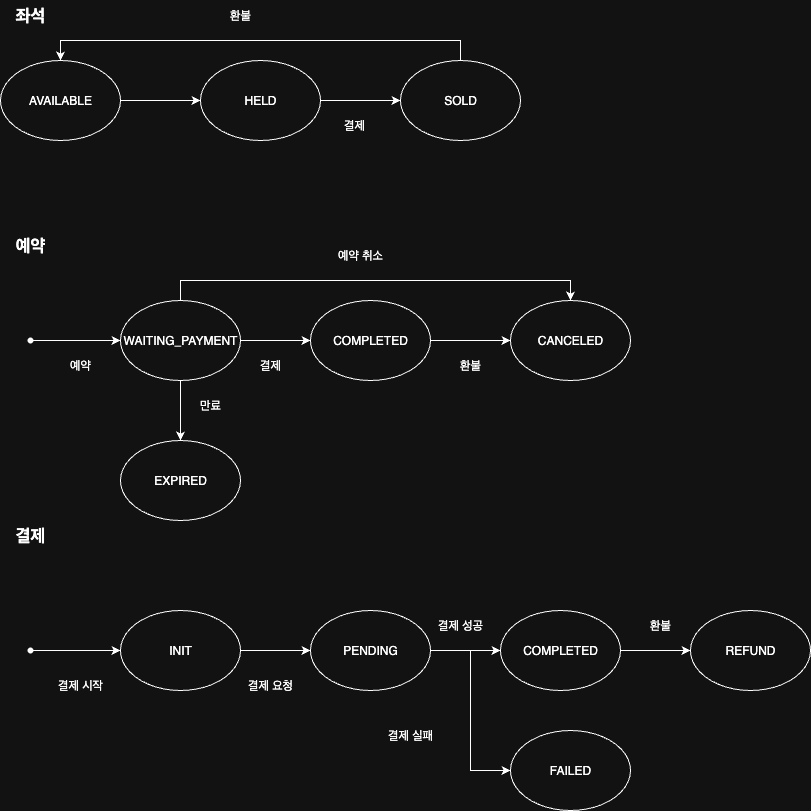

The diagram above was exported from draw.io. Its source (the exported page's mxGraphModel, read from the mxfile embedded in the PNG):
<mxGraphModel dx="1426" dy="800" grid="1" gridSize="10" guides="1" tooltips="1" connect="1" arrows="1" fold="1" page="1" pageScale="1" pageWidth="827" pageHeight="1169" math="0" shadow="0">
  <root>
    <mxCell id="0" />
    <mxCell id="1" parent="0" />
    <mxCell id="K523018SLSkxTr09EpEZ-1" value="&lt;b&gt;&lt;font style=&quot;font-size: 17px;&quot;&gt;좌석&lt;/font&gt;&lt;/b&gt;" style="text;html=1;align=center;verticalAlign=middle;whiteSpace=wrap;rounded=0;" vertex="1" parent="1">
      <mxGeometry x="60" y="40" width="60" height="30" as="geometry" />
    </mxCell>
    <mxCell id="K523018SLSkxTr09EpEZ-2" value="&lt;font style=&quot;font-size: 17px;&quot;&gt;&lt;b style=&quot;&quot;&gt;예약&lt;/b&gt;&lt;/font&gt;" style="text;html=1;align=center;verticalAlign=middle;whiteSpace=wrap;rounded=0;" vertex="1" parent="1">
      <mxGeometry x="60" y="270" width="60" height="30" as="geometry" />
    </mxCell>
    <mxCell id="K523018SLSkxTr09EpEZ-4" value="&lt;b&gt;&lt;font style=&quot;font-size: 17px;&quot;&gt;결제&lt;/font&gt;&lt;/b&gt;" style="text;html=1;align=center;verticalAlign=middle;whiteSpace=wrap;rounded=0;" vertex="1" parent="1">
      <mxGeometry x="60" y="560" width="60" height="30" as="geometry" />
    </mxCell>
    <mxCell id="K523018SLSkxTr09EpEZ-7" value="" style="edgeStyle=orthogonalEdgeStyle;rounded=0;orthogonalLoop=1;jettySize=auto;html=1;" edge="1" parent="1" source="K523018SLSkxTr09EpEZ-5" target="K523018SLSkxTr09EpEZ-6">
      <mxGeometry relative="1" as="geometry" />
    </mxCell>
    <mxCell id="K523018SLSkxTr09EpEZ-5" value="AVAILABLE" style="ellipse;whiteSpace=wrap;html=1;" vertex="1" parent="1">
      <mxGeometry x="60" y="100" width="120" height="80" as="geometry" />
    </mxCell>
    <mxCell id="K523018SLSkxTr09EpEZ-12" value="" style="edgeStyle=orthogonalEdgeStyle;rounded=0;orthogonalLoop=1;jettySize=auto;html=1;" edge="1" parent="1" source="K523018SLSkxTr09EpEZ-6" target="K523018SLSkxTr09EpEZ-11">
      <mxGeometry relative="1" as="geometry" />
    </mxCell>
    <mxCell id="K523018SLSkxTr09EpEZ-6" value="HELD" style="ellipse;whiteSpace=wrap;html=1;" vertex="1" parent="1">
      <mxGeometry x="260" y="100" width="120" height="80" as="geometry" />
    </mxCell>
    <mxCell id="K523018SLSkxTr09EpEZ-9" value="결제" style="text;html=1;align=center;verticalAlign=middle;whiteSpace=wrap;rounded=0;" vertex="1" parent="1">
      <mxGeometry x="384" y="150" width="60" height="30" as="geometry" />
    </mxCell>
    <mxCell id="K523018SLSkxTr09EpEZ-14" value="" style="edgeStyle=orthogonalEdgeStyle;rounded=0;orthogonalLoop=1;jettySize=auto;html=1;entryX=0.5;entryY=0;entryDx=0;entryDy=0;exitX=0.5;exitY=0;exitDx=0;exitDy=0;" edge="1" parent="1" source="K523018SLSkxTr09EpEZ-11" target="K523018SLSkxTr09EpEZ-5">
      <mxGeometry relative="1" as="geometry">
        <mxPoint x="520" y="-20" as="targetPoint" />
      </mxGeometry>
    </mxCell>
    <mxCell id="K523018SLSkxTr09EpEZ-11" value="SOLD" style="ellipse;whiteSpace=wrap;html=1;" vertex="1" parent="1">
      <mxGeometry x="460" y="100" width="120" height="80" as="geometry" />
    </mxCell>
    <mxCell id="K523018SLSkxTr09EpEZ-18" value="환불" style="text;html=1;align=center;verticalAlign=middle;whiteSpace=wrap;rounded=0;" vertex="1" parent="1">
      <mxGeometry x="240" y="40" width="120" height="30" as="geometry" />
    </mxCell>
    <mxCell id="K523018SLSkxTr09EpEZ-19" value="CANCELED" style="ellipse;whiteSpace=wrap;html=1;" vertex="1" parent="1">
      <mxGeometry x="570" y="340" width="120" height="80" as="geometry" />
    </mxCell>
    <mxCell id="K523018SLSkxTr09EpEZ-23" value="" style="edgeStyle=orthogonalEdgeStyle;rounded=0;orthogonalLoop=1;jettySize=auto;html=1;" edge="1" parent="1" source="K523018SLSkxTr09EpEZ-20" target="K523018SLSkxTr09EpEZ-19">
      <mxGeometry relative="1" as="geometry" />
    </mxCell>
    <mxCell id="K523018SLSkxTr09EpEZ-20" value="COMPLETED" style="ellipse;whiteSpace=wrap;html=1;" vertex="1" parent="1">
      <mxGeometry x="370" y="340" width="120" height="80" as="geometry" />
    </mxCell>
    <mxCell id="K523018SLSkxTr09EpEZ-22" value="" style="edgeStyle=orthogonalEdgeStyle;rounded=0;orthogonalLoop=1;jettySize=auto;html=1;" edge="1" parent="1" source="K523018SLSkxTr09EpEZ-21" target="K523018SLSkxTr09EpEZ-20">
      <mxGeometry relative="1" as="geometry" />
    </mxCell>
    <mxCell id="K523018SLSkxTr09EpEZ-24" value="" style="edgeStyle=orthogonalEdgeStyle;rounded=0;orthogonalLoop=1;jettySize=auto;html=1;entryX=0.5;entryY=0;entryDx=0;entryDy=0;exitX=0.5;exitY=0;exitDx=0;exitDy=0;" edge="1" parent="1" source="K523018SLSkxTr09EpEZ-21" target="K523018SLSkxTr09EpEZ-19">
      <mxGeometry relative="1" as="geometry">
        <mxPoint x="610" y="280" as="targetPoint" />
      </mxGeometry>
    </mxCell>
    <mxCell id="K523018SLSkxTr09EpEZ-56" value="" style="edgeStyle=orthogonalEdgeStyle;rounded=0;orthogonalLoop=1;jettySize=auto;html=1;" edge="1" parent="1" source="K523018SLSkxTr09EpEZ-21" target="K523018SLSkxTr09EpEZ-51">
      <mxGeometry relative="1" as="geometry" />
    </mxCell>
    <mxCell id="K523018SLSkxTr09EpEZ-21" value="WAITING_PAYMENT" style="ellipse;whiteSpace=wrap;html=1;" vertex="1" parent="1">
      <mxGeometry x="180" y="340" width="120" height="80" as="geometry" />
    </mxCell>
    <mxCell id="K523018SLSkxTr09EpEZ-29" value="" style="edgeStyle=orthogonalEdgeStyle;rounded=0;orthogonalLoop=1;jettySize=auto;html=1;" edge="1" parent="1" source="K523018SLSkxTr09EpEZ-26" target="K523018SLSkxTr09EpEZ-21">
      <mxGeometry relative="1" as="geometry" />
    </mxCell>
    <mxCell id="K523018SLSkxTr09EpEZ-26" value="" style="shape=waypoint;sketch=0;size=6;pointerEvents=1;points=[];fillColor=default;resizable=0;rotatable=0;perimeter=centerPerimeter;snapToPoint=1;" vertex="1" parent="1">
      <mxGeometry x="80" y="370" width="20" height="20" as="geometry" />
    </mxCell>
    <mxCell id="K523018SLSkxTr09EpEZ-30" value="예약" style="text;html=1;align=center;verticalAlign=middle;whiteSpace=wrap;rounded=0;" vertex="1" parent="1">
      <mxGeometry x="110" y="390" width="60" height="30" as="geometry" />
    </mxCell>
    <mxCell id="K523018SLSkxTr09EpEZ-31" value="결제" style="text;html=1;align=center;verticalAlign=middle;whiteSpace=wrap;rounded=0;" vertex="1" parent="1">
      <mxGeometry x="300" y="390" width="60" height="30" as="geometry" />
    </mxCell>
    <mxCell id="K523018SLSkxTr09EpEZ-32" value="환불" style="text;html=1;align=center;verticalAlign=middle;whiteSpace=wrap;rounded=0;" vertex="1" parent="1">
      <mxGeometry x="500" y="390" width="60" height="30" as="geometry" />
    </mxCell>
    <mxCell id="K523018SLSkxTr09EpEZ-33" value="예약 취소" style="text;html=1;align=center;verticalAlign=middle;whiteSpace=wrap;rounded=0;" vertex="1" parent="1">
      <mxGeometry x="390" y="280" width="60" height="30" as="geometry" />
    </mxCell>
    <mxCell id="K523018SLSkxTr09EpEZ-40" value="" style="edgeStyle=orthogonalEdgeStyle;rounded=0;orthogonalLoop=1;jettySize=auto;html=1;entryX=0;entryY=0.5;entryDx=0;entryDy=0;" edge="1" parent="1" source="K523018SLSkxTr09EpEZ-34" target="K523018SLSkxTr09EpEZ-36">
      <mxGeometry relative="1" as="geometry" />
    </mxCell>
    <mxCell id="K523018SLSkxTr09EpEZ-34" value="INIT" style="ellipse;whiteSpace=wrap;html=1;" vertex="1" parent="1">
      <mxGeometry x="180" y="650" width="120" height="80" as="geometry" />
    </mxCell>
    <mxCell id="K523018SLSkxTr09EpEZ-38" value="" style="edgeStyle=orthogonalEdgeStyle;rounded=0;orthogonalLoop=1;jettySize=auto;html=1;" edge="1" parent="1" source="K523018SLSkxTr09EpEZ-35" target="K523018SLSkxTr09EpEZ-34">
      <mxGeometry relative="1" as="geometry" />
    </mxCell>
    <mxCell id="K523018SLSkxTr09EpEZ-35" value="" style="shape=waypoint;sketch=0;size=6;pointerEvents=1;points=[];fillColor=default;resizable=0;rotatable=0;perimeter=centerPerimeter;snapToPoint=1;" vertex="1" parent="1">
      <mxGeometry x="80" y="680" width="20" height="20" as="geometry" />
    </mxCell>
    <mxCell id="K523018SLSkxTr09EpEZ-46" value="" style="edgeStyle=orthogonalEdgeStyle;rounded=0;orthogonalLoop=1;jettySize=auto;html=1;" edge="1" parent="1" source="K523018SLSkxTr09EpEZ-36" target="K523018SLSkxTr09EpEZ-45">
      <mxGeometry relative="1" as="geometry" />
    </mxCell>
    <mxCell id="K523018SLSkxTr09EpEZ-36" value="PENDING" style="ellipse;whiteSpace=wrap;html=1;" vertex="1" parent="1">
      <mxGeometry x="370" y="650" width="120" height="80" as="geometry" />
    </mxCell>
    <mxCell id="K523018SLSkxTr09EpEZ-37" value="FAILED" style="ellipse;whiteSpace=wrap;html=1;" vertex="1" parent="1">
      <mxGeometry x="570" y="770" width="120" height="80" as="geometry" />
    </mxCell>
    <mxCell id="K523018SLSkxTr09EpEZ-39" value="결제 시작" style="text;html=1;align=center;verticalAlign=middle;whiteSpace=wrap;rounded=0;" vertex="1" parent="1">
      <mxGeometry x="110" y="710" width="60" height="30" as="geometry" />
    </mxCell>
    <mxCell id="K523018SLSkxTr09EpEZ-41" value="" style="edgeStyle=orthogonalEdgeStyle;rounded=0;orthogonalLoop=1;jettySize=auto;html=1;entryX=0;entryY=0.5;entryDx=0;entryDy=0;exitX=1;exitY=0.5;exitDx=0;exitDy=0;" edge="1" parent="1" source="K523018SLSkxTr09EpEZ-36" target="K523018SLSkxTr09EpEZ-37">
      <mxGeometry relative="1" as="geometry">
        <mxPoint x="350" y="770" as="sourcePoint" />
        <mxPoint x="420" y="710" as="targetPoint" />
      </mxGeometry>
    </mxCell>
    <mxCell id="K523018SLSkxTr09EpEZ-42" value="결제 실패" style="text;html=1;align=center;verticalAlign=middle;whiteSpace=wrap;rounded=0;" vertex="1" parent="1">
      <mxGeometry x="440" y="760" width="60" height="30" as="geometry" />
    </mxCell>
    <mxCell id="K523018SLSkxTr09EpEZ-43" value="결제 요청" style="text;html=1;align=center;verticalAlign=middle;whiteSpace=wrap;rounded=0;" vertex="1" parent="1">
      <mxGeometry x="300" y="710" width="60" height="30" as="geometry" />
    </mxCell>
    <mxCell id="K523018SLSkxTr09EpEZ-44" value="결제 성공" style="text;html=1;align=center;verticalAlign=middle;whiteSpace=wrap;rounded=0;" vertex="1" parent="1">
      <mxGeometry x="490" y="650" width="60" height="30" as="geometry" />
    </mxCell>
    <mxCell id="K523018SLSkxTr09EpEZ-54" value="" style="edgeStyle=orthogonalEdgeStyle;rounded=0;orthogonalLoop=1;jettySize=auto;html=1;" edge="1" parent="1" source="K523018SLSkxTr09EpEZ-45" target="K523018SLSkxTr09EpEZ-53">
      <mxGeometry relative="1" as="geometry" />
    </mxCell>
    <mxCell id="K523018SLSkxTr09EpEZ-45" value="COMPLETED" style="ellipse;whiteSpace=wrap;html=1;" vertex="1" parent="1">
      <mxGeometry x="560" y="650" width="120" height="80" as="geometry" />
    </mxCell>
    <mxCell id="K523018SLSkxTr09EpEZ-51" value="EXPIRED" style="ellipse;whiteSpace=wrap;html=1;" vertex="1" parent="1">
      <mxGeometry x="180" y="480" width="120" height="80" as="geometry" />
    </mxCell>
    <mxCell id="K523018SLSkxTr09EpEZ-53" value="REFUND" style="ellipse;whiteSpace=wrap;html=1;" vertex="1" parent="1">
      <mxGeometry x="750" y="650" width="120" height="80" as="geometry" />
    </mxCell>
    <mxCell id="K523018SLSkxTr09EpEZ-55" value="환불" style="text;html=1;align=center;verticalAlign=middle;whiteSpace=wrap;rounded=0;" vertex="1" parent="1">
      <mxGeometry x="690" y="650" width="60" height="30" as="geometry" />
    </mxCell>
    <mxCell id="K523018SLSkxTr09EpEZ-57" value="만료" style="text;html=1;align=center;verticalAlign=middle;whiteSpace=wrap;rounded=0;" vertex="1" parent="1">
      <mxGeometry x="240" y="430" width="60" height="30" as="geometry" />
    </mxCell>
  </root>
</mxGraphModel>